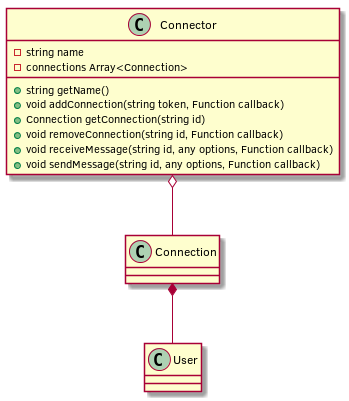

The diagram above was rendered by PlantUML. Its source (embedded in the PNG):
@startuml

class Connector {
	-string name
	-connections Array<Connection>
	+string getName()
	+void addConnection(string token, Function callback)
	+Connection getConnection(string id)
	+void removeConnection(string id, Function callback)
	+void receiveMessage(string id, any options, Function callback)
	+void sendMessage(string id, any options, Function callback)
}

class Connection {
	
}

class User {
	
}

Connector o-- Connection
Connection *-- User

@enduml